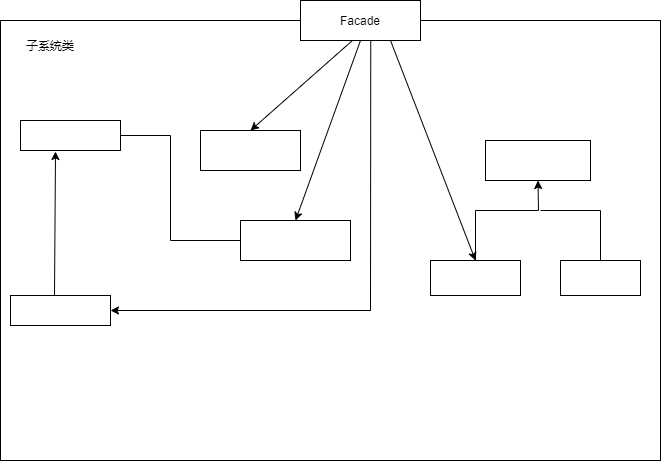

The diagram above was exported from draw.io. Its source (the exported page's mxGraphModel, read from the mxfile embedded in the PNG):
<mxGraphModel dx="840" dy="554" grid="1" gridSize="10" guides="1" tooltips="1" connect="1" arrows="1" fold="1" page="1" pageScale="1" pageWidth="1169" pageHeight="827" math="0" shadow="0">
  <root>
    <mxCell id="0" />
    <mxCell id="1" parent="0" />
    <mxCell id="FyLJlkCZgPdmKDrIJOyT-1" value="" style="rounded=0;whiteSpace=wrap;html=1;" vertex="1" parent="1">
      <mxGeometry x="100" y="50" width="660" height="440" as="geometry" />
    </mxCell>
    <mxCell id="FyLJlkCZgPdmKDrIJOyT-2" value="Facade" style="rounded=0;whiteSpace=wrap;html=1;" vertex="1" parent="1">
      <mxGeometry x="400" y="30" width="120" height="40" as="geometry" />
    </mxCell>
    <mxCell id="FyLJlkCZgPdmKDrIJOyT-3" value="" style="rounded=0;whiteSpace=wrap;html=1;" vertex="1" parent="1">
      <mxGeometry x="300" y="160" width="100" height="40" as="geometry" />
    </mxCell>
    <mxCell id="FyLJlkCZgPdmKDrIJOyT-4" value="" style="rounded=0;whiteSpace=wrap;html=1;" vertex="1" parent="1">
      <mxGeometry x="120" y="150" width="100" height="30" as="geometry" />
    </mxCell>
    <mxCell id="FyLJlkCZgPdmKDrIJOyT-5" value="子系统类" style="text;html=1;strokeColor=none;fillColor=none;align=center;verticalAlign=middle;whiteSpace=wrap;rounded=0;" vertex="1" parent="1">
      <mxGeometry x="120" y="60" width="60" height="30" as="geometry" />
    </mxCell>
    <mxCell id="FyLJlkCZgPdmKDrIJOyT-6" value="" style="rounded=0;whiteSpace=wrap;html=1;" vertex="1" parent="1">
      <mxGeometry x="340" y="250" width="110" height="40" as="geometry" />
    </mxCell>
    <mxCell id="FyLJlkCZgPdmKDrIJOyT-7" value="" style="rounded=0;whiteSpace=wrap;html=1;" vertex="1" parent="1">
      <mxGeometry x="110" y="325" width="100" height="30" as="geometry" />
    </mxCell>
    <mxCell id="FyLJlkCZgPdmKDrIJOyT-8" value="" style="rounded=0;whiteSpace=wrap;html=1;" vertex="1" parent="1">
      <mxGeometry x="585" y="170" width="105" height="40" as="geometry" />
    </mxCell>
    <mxCell id="FyLJlkCZgPdmKDrIJOyT-9" value="" style="rounded=0;whiteSpace=wrap;html=1;" vertex="1" parent="1">
      <mxGeometry x="660" y="290" width="80" height="35" as="geometry" />
    </mxCell>
    <mxCell id="FyLJlkCZgPdmKDrIJOyT-10" value="" style="rounded=0;whiteSpace=wrap;html=1;" vertex="1" parent="1">
      <mxGeometry x="530" y="290" width="90" height="35" as="geometry" />
    </mxCell>
    <mxCell id="FyLJlkCZgPdmKDrIJOyT-12" value="" style="endArrow=classic;html=1;rounded=0;entryX=1;entryY=0.5;entryDx=0;entryDy=0;exitX=0.561;exitY=0.045;exitDx=0;exitDy=0;exitPerimeter=0;" edge="1" parent="1" source="FyLJlkCZgPdmKDrIJOyT-1" target="FyLJlkCZgPdmKDrIJOyT-7">
      <mxGeometry width="50" height="50" relative="1" as="geometry">
        <mxPoint x="400" y="310" as="sourcePoint" />
        <mxPoint x="450" y="260" as="targetPoint" />
        <Array as="points">
          <mxPoint x="470" y="340" />
        </Array>
      </mxGeometry>
    </mxCell>
    <mxCell id="FyLJlkCZgPdmKDrIJOyT-13" value="" style="endArrow=classic;html=1;rounded=0;exitX=0.44;exitY=0;exitDx=0;exitDy=0;exitPerimeter=0;entryX=0.35;entryY=1.033;entryDx=0;entryDy=0;entryPerimeter=0;" edge="1" parent="1" source="FyLJlkCZgPdmKDrIJOyT-7" target="FyLJlkCZgPdmKDrIJOyT-4">
      <mxGeometry width="50" height="50" relative="1" as="geometry">
        <mxPoint x="400" y="310" as="sourcePoint" />
        <mxPoint x="450" y="260" as="targetPoint" />
      </mxGeometry>
    </mxCell>
    <mxCell id="FyLJlkCZgPdmKDrIJOyT-14" value="" style="endArrow=none;html=1;rounded=0;exitX=1;exitY=0.5;exitDx=0;exitDy=0;entryX=0;entryY=0.5;entryDx=0;entryDy=0;" edge="1" parent="1" source="FyLJlkCZgPdmKDrIJOyT-4" target="FyLJlkCZgPdmKDrIJOyT-6">
      <mxGeometry width="50" height="50" relative="1" as="geometry">
        <mxPoint x="400" y="310" as="sourcePoint" />
        <mxPoint x="450" y="260" as="targetPoint" />
        <Array as="points">
          <mxPoint x="270" y="165" />
          <mxPoint x="270" y="270" />
        </Array>
      </mxGeometry>
    </mxCell>
    <mxCell id="FyLJlkCZgPdmKDrIJOyT-15" value="" style="endArrow=classic;html=1;rounded=0;exitX=0.433;exitY=1;exitDx=0;exitDy=0;exitPerimeter=0;entryX=0.5;entryY=0;entryDx=0;entryDy=0;" edge="1" parent="1" source="FyLJlkCZgPdmKDrIJOyT-2" target="FyLJlkCZgPdmKDrIJOyT-3">
      <mxGeometry width="50" height="50" relative="1" as="geometry">
        <mxPoint x="400" y="310" as="sourcePoint" />
        <mxPoint x="450" y="260" as="targetPoint" />
      </mxGeometry>
    </mxCell>
    <mxCell id="FyLJlkCZgPdmKDrIJOyT-16" value="" style="endArrow=classic;html=1;rounded=0;entryX=0.5;entryY=0;entryDx=0;entryDy=0;exitX=0.5;exitY=1;exitDx=0;exitDy=0;" edge="1" parent="1" source="FyLJlkCZgPdmKDrIJOyT-2" target="FyLJlkCZgPdmKDrIJOyT-6">
      <mxGeometry width="50" height="50" relative="1" as="geometry">
        <mxPoint x="400" y="310" as="sourcePoint" />
        <mxPoint x="450" y="260" as="targetPoint" />
      </mxGeometry>
    </mxCell>
    <mxCell id="FyLJlkCZgPdmKDrIJOyT-17" value="" style="endArrow=classic;html=1;rounded=0;entryX=0.5;entryY=0;entryDx=0;entryDy=0;exitX=0.75;exitY=1;exitDx=0;exitDy=0;" edge="1" parent="1" source="FyLJlkCZgPdmKDrIJOyT-2" target="FyLJlkCZgPdmKDrIJOyT-10">
      <mxGeometry width="50" height="50" relative="1" as="geometry">
        <mxPoint x="400" y="310" as="sourcePoint" />
        <mxPoint x="450" y="260" as="targetPoint" />
      </mxGeometry>
    </mxCell>
    <mxCell id="FyLJlkCZgPdmKDrIJOyT-18" value="" style="endArrow=classic;html=1;rounded=0;entryX=0.5;entryY=1;entryDx=0;entryDy=0;exitX=0.5;exitY=0;exitDx=0;exitDy=0;" edge="1" parent="1" source="FyLJlkCZgPdmKDrIJOyT-10" target="FyLJlkCZgPdmKDrIJOyT-8">
      <mxGeometry width="50" height="50" relative="1" as="geometry">
        <mxPoint x="400" y="310" as="sourcePoint" />
        <mxPoint x="450" y="260" as="targetPoint" />
        <Array as="points">
          <mxPoint x="575" y="240" />
          <mxPoint x="638" y="240" />
        </Array>
      </mxGeometry>
    </mxCell>
    <mxCell id="FyLJlkCZgPdmKDrIJOyT-21" value="" style="endArrow=none;html=1;rounded=0;exitX=0.5;exitY=0;exitDx=0;exitDy=0;" edge="1" parent="1" source="FyLJlkCZgPdmKDrIJOyT-9">
      <mxGeometry width="50" height="50" relative="1" as="geometry">
        <mxPoint x="400" y="310" as="sourcePoint" />
        <mxPoint x="640" y="240" as="targetPoint" />
        <Array as="points">
          <mxPoint x="700" y="240" />
        </Array>
      </mxGeometry>
    </mxCell>
  </root>
</mxGraphModel>